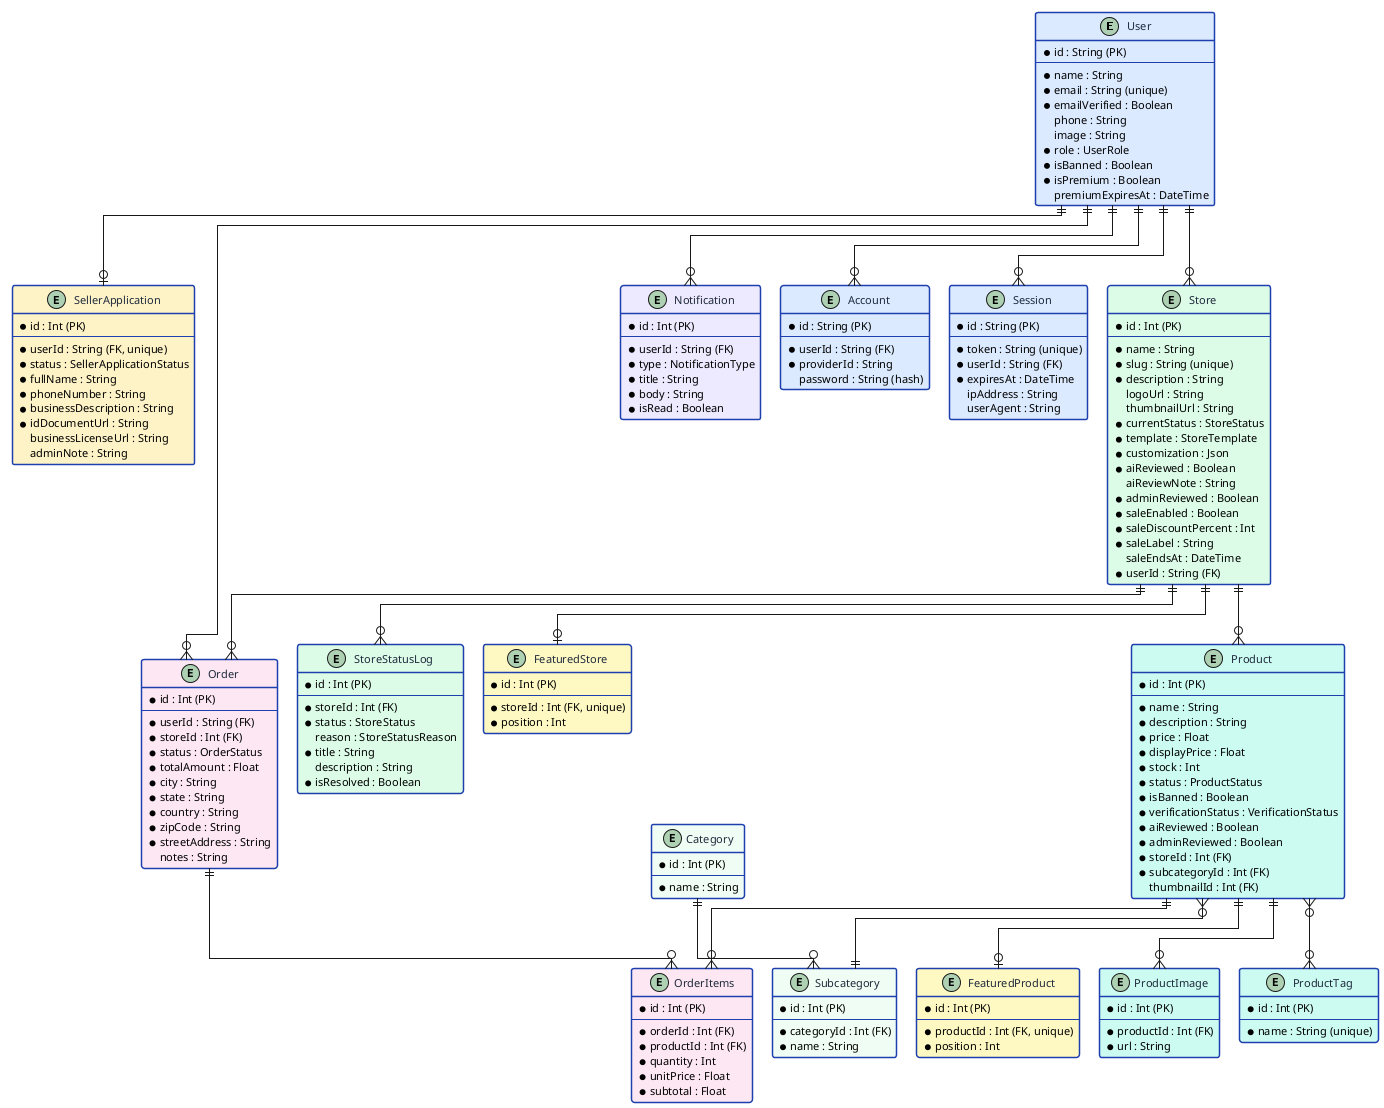

The diagram above was rendered by PlantUML. Its source (embedded in the PNG):
@startuml er-diagram
!pragma layout elk

skinparam defaultFontName Helvetica
skinparam defaultFontSize 11
skinparam backgroundColor #FFFFFF
skinparam linetype ortho

skinparam class {
  BackgroundColor #FFFFFF
  BorderColor #1E40AF
  BorderThickness 1.5
  FontColor #1E293B
}

entity User #DBEAFE {
  * id : String (PK)
  --
  * name : String
  * email : String (unique)
  * emailVerified : Boolean
  phone : String
  image : String
  * role : UserRole
  * isBanned : Boolean
  * isPremium : Boolean
  premiumExpiresAt : DateTime
}

entity Session #DBEAFE {
  * id : String (PK)
  --
  * token : String (unique)
  * userId : String (FK)
  * expiresAt : DateTime
  ipAddress : String
  userAgent : String
}

entity Account #DBEAFE {
  * id : String (PK)
  --
  * userId : String (FK)
  * providerId : String
  password : String (hash)
}

entity SellerApplication #FEF3C7 {
  * id : Int (PK)
  --
  * userId : String (FK, unique)
  * status : SellerApplicationStatus
  * fullName : String
  * phoneNumber : String
  * businessDescription : String
  * idDocumentUrl : String
  businessLicenseUrl : String
  adminNote : String
}

entity Store #DCFCE7 {
  * id : Int (PK)
  --
  * name : String
  * slug : String (unique)
  * description : String
  logoUrl : String
  thumbnailUrl : String
  * currentStatus : StoreStatus
  * template : StoreTemplate
  * customization : Json
  * aiReviewed : Boolean
  aiReviewNote : String
  * adminReviewed : Boolean
  * saleEnabled : Boolean
  * saleDiscountPercent : Int
  * saleLabel : String
  saleEndsAt : DateTime
  * userId : String (FK)
}

entity StoreStatusLog #DCFCE7 {
  * id : Int (PK)
  --
  * storeId : Int (FK)
  * status : StoreStatus
  reason : StoreStatusReason
  * title : String
  description : String
  * isResolved : Boolean
}

entity Product #CCFBF1 {
  * id : Int (PK)
  --
  * name : String
  * description : String
  * price : Float
  * displayPrice : Float
  * stock : Int
  * status : ProductStatus
  * isBanned : Boolean
  * verificationStatus : VerificationStatus
  * aiReviewed : Boolean
  * adminReviewed : Boolean
  * storeId : Int (FK)
  * subcategoryId : Int (FK)
  thumbnailId : Int (FK)
}

entity ProductImage #CCFBF1 {
  * id : Int (PK)
  --
  * productId : Int (FK)
  * url : String
}

entity ProductTag #CCFBF1 {
  * id : Int (PK)
  --
  * name : String (unique)
}

entity Category #F0FDF4 {
  * id : Int (PK)
  --
  * name : String
}

entity Subcategory #F0FDF4 {
  * id : Int (PK)
  --
  * categoryId : Int (FK)
  * name : String
}

entity Order #FCE7F3 {
  * id : Int (PK)
  --
  * userId : String (FK)
  * storeId : Int (FK)
  * status : OrderStatus
  * totalAmount : Float
  * city : String
  * state : String
  * country : String
  * zipCode : String
  * streetAddress : String
  notes : String
}

entity OrderItems #FCE7F3 {
  * id : Int (PK)
  --
  * orderId : Int (FK)
  * productId : Int (FK)
  * quantity : Int
  * unitPrice : Float
  * subtotal : Float
}

entity FeaturedStore #FEF9C3 {
  * id : Int (PK)
  --
  * storeId : Int (FK, unique)
  * position : Int
}

entity FeaturedProduct #FEF9C3 {
  * id : Int (PK)
  --
  * productId : Int (FK, unique)
  * position : Int
}

entity Notification #EDE9FE {
  * id : Int (PK)
  --
  * userId : String (FK)
  * type : NotificationType
  * title : String
  * body : String
  * isRead : Boolean
}

' ── Relationships ──
User ||--o{ Session
User ||--o{ Account
User ||--o| SellerApplication
User ||--o{ Store
User ||--o{ Order
User ||--o{ Notification

Store ||--o{ Product
Store ||--o{ Order
Store ||--o{ StoreStatusLog
Store ||--o| FeaturedStore

Product ||--o{ ProductImage
Product }o--o{ ProductTag
Product ||--o{ OrderItems
Product ||--o| FeaturedProduct
Product }o--|| Subcategory

Category ||--o{ Subcategory

Order ||--o{ OrderItems

@enduml